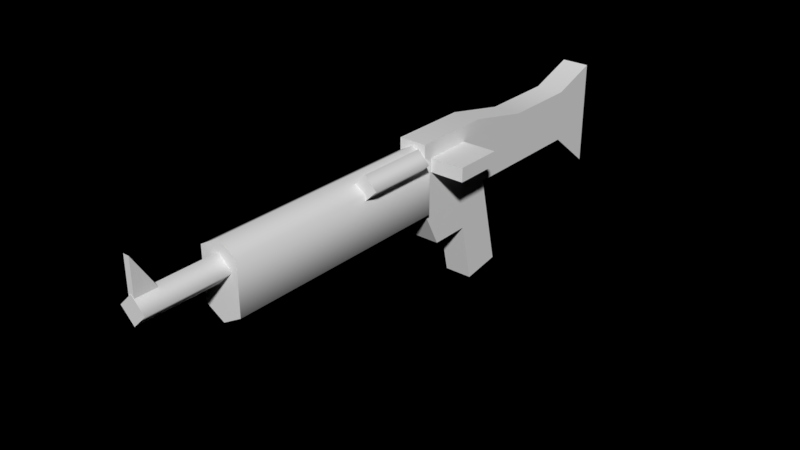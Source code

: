 # Source: Weapon_Battle_Rifle.blend  (saved by Blender 2.79.0; exported with 4.5.12 LTS)
import bpy
from mathutils import Matrix  # noqa: F401  (used for matrix-valued properties, if any)

bpy.ops.wm.read_factory_settings(use_empty=True)
scene = bpy.context.scene
scene.name = 'Scene'

# ---- collections
col_collection_1 = bpy.data.collections.new('Collection 1'); scene.collection.children.link(col_collection_1)

# ---- materials (node trees are filled in below, after node groups)
mat_material = bpy.data.materials.new('Material')
mat_material.alpha_threshold = 0.0
mat_material.use_transparent_shadow = False
mat_material.roughness = 0.5

# ---- material node trees

# ---- world
world_world = bpy.data.worlds.new('World'); scene.world = world_world
world_world.color = (0.0, 0.0, 0.0)
world_world.use_sun_shadow = False
world_world.sun_shadow_jitter_overblur = 0.0
world_world.cycles.sampling_method = 'MANUAL'

# ---- meshes
me_weapon_battle_rifle = bpy.data.meshes.new('Weapon_Battle_Rifle')
me_weapon_battle_rifle.from_pydata([(0.01615, 0.02257, -0.01937), (0.01615, -0.08382, -0.04459), (0.01615, 0.02257, -0.1719), (0.01615, -0.09091, 0.0001223), (0.01615, -0.02178, 0.01556), (0.01615, -0.02178, 0.06152), (0.01615, 0.08127, 0.01793), (0.01615, 0.02257, 0.08379), (0.01615, 0.08255, -0.1719), (-0.01615, -0.09091, 0.0001223), (-0.01615, 0.02257, -0.01937), (-0.01615, -0.08382, -0.04459), (-0.01615, 0.02257, -0.1719), (-0.01615, 0.08255, -0.0838), (0.01615, 0.08255, -0.0838), (-0.01615, 0.09884, 0.08379), (-0.01615, -0.02178, 0.01556), (-0.01615, 0.09884, -0.007396), (-0.01615, 0.02257, 0.08379), (-0.01615, -0.02178, 0.06152), (-0.01615, 0.08255, -0.1719), (0.01615, 0.09884, -0.007396), (0.01615, -0.02153, -0.2266), (-0.01615, 0.1014, -0.2266), (0.01615, 0.02257, -0.0838), (-0.01615, 0.02257, -0.0838), (0.01615, 0.08127, 0.073), (0.01615, 0.09884, 0.08379), (0.05584, 0.08127, 0.01793), (0.05584, 0.08127, 0.073), (0.01615, 0.06508, 0.01793), (0.01615, 0.06508, 0.073), (0.05584, 0.06508, 0.01793), (0.05584, 0.06508, 0.073), (-0.01615, 0.04031, 0.07175), (-0.01615, 0.03334, 0.06478), (-0.01615, 0.03334, 0.07872), (-0.01615, 0.02637, 0.07175), (-0.04957, 0.04031, 0.07175), (-0.04957, 0.03334, 0.06478), (-0.04957, 0.03334, 0.07872), (-0.04957, 0.02637, 0.07175), (0.01615, 0.1014, -0.2266), (-0.01615, -0.02153, -0.2266), (-1.31e-08, 0.009489, 0.3483), (-1.31e-08, 0.009489, 0.08379), (0.0226, 0.02257, 0.3483), (0.0226, 0.08127, 0.3483), (-1.519e-08, 0.09435, 0.3483), (-0.0226, 0.08127, 0.3483), (-0.0226, 0.02257, 0.3483), (-1.519e-08, 0.09435, 0.08379), (0.0226, 0.08127, 0.08379), (-0.0226, 0.08127, 0.08379), (0.0226, 0.02257, 0.08379), (-0.0226, 0.02257, 0.08379), (0.03603, 0.08821, 0.1019), (0.02215, 0.07433, 0.1019), (0.03603, 0.08821, 0.1821), (0.02215, 0.07433, 0.1821), (0.02215, 0.1021, 0.1019), (0.008261, 0.08821, 0.1019), (0.02215, 0.1021, 0.1821), (0.008261, 0.08821, 0.1821), (-0.01554, 0.06606, 0.442), (1.178e-08, 0.0816, 0.442), (-0.01554, 0.06606, 0.3483), (1.178e-08, 0.0816, 0.3483), (1.178e-08, 0.05052, 0.442), (0.01554, 0.06606, 0.442), (1.178e-08, 0.05052, 0.3483), (0.01554, 0.06606, 0.3483), (0.00337, 0.1178, 0.4416), (-0.00337, 0.07502, 0.4416), (0.00337, 0.07502, 0.4416), (-0.00337, 0.1178, 0.4416), (-0.00337, 0.07502, 0.4144), (0.00337, 0.07502, 0.4144)], [], [(18, 19, 5, 7), (9, 3, 4, 16), (0, 21, 27, 7), (1, 11, 10, 0), (1, 0, 4, 3), (3, 9, 11, 1), (0, 7, 5, 4), (17, 15, 27, 21), (5, 19, 16, 4), (24, 25, 12, 2), (10, 18, 15, 17), (20, 13, 14, 8), (11, 9, 16, 10), (10, 16, 19, 18), (13, 17, 21, 14), (22, 43, 23, 42), (12, 25, 13, 20), (0, 10, 25, 24), (2, 8, 14, 24), (25, 10, 17, 13), (24, 14, 21, 0), (15, 18, 7, 27), (26, 29, 28, 6), (31, 30, 32, 33), (29, 26, 31, 33), (28, 29, 33, 32), (6, 28, 32, 30), (37, 36, 40, 41), (41, 40, 38, 39), (39, 35, 37, 41), (39, 38, 34, 35), (12, 20, 23, 43), (20, 8, 42, 23), (2, 12, 43, 22), (8, 2, 22, 42), (44, 46, 47, 48, 49, 50), (50, 55, 45, 44), (48, 51, 53, 49), (47, 52, 51, 48), (49, 53, 55, 50), (44, 45, 54, 46), (61, 60, 56, 57), (63, 62, 60, 61), (59, 58, 62, 63), (56, 60, 62, 58), (57, 56, 58, 59), (64, 65, 67, 66), (70, 71, 69, 68), (68, 69, 65, 64), (66, 70, 68, 64), (71, 67, 65, 69), (73, 74, 72, 75), (76, 75, 72, 77), (74, 77, 72), (75, 76, 73), (46, 54, 52, 47), (34, 38, 40, 36), (55, 53, 51, 52, 54, 45)])
me_weapon_battle_rifle.polygons.foreach_set('use_smooth', [0, 0, 1, 0, 1, 0, 1, 1, 0, 1, 1, 1, 1, 1, 1, 1, 1, 1, 1, 1, 1, 0, 0, 0, 0, 0, 0, 1, 1, 1, 1, 1, 1, 1, 1, 1, 1, 1, 1, 1, 1, 1, 1, 1, 1, 1, 1, 1, 1, 1, 1, 0, 0, 0, 0, 1, 1, 1])
_k = set([(0, 1), (0, 10), (0, 24), (1, 3), (2, 22), (2, 24), (3, 4), (4, 5), (5, 7), (7, 27), (8, 14), (8, 42), (9, 11), (9, 16), (10, 11), (10, 25), (12, 25), (12, 43), (13, 17), (13, 20), (14, 21), (15, 17), (15, 18), (15, 27), (16, 19), (18, 19), (20, 23), (21, 27), (22, 42), (22, 43), (23, 42), (23, 43), (38, 39), (38, 40), (39, 41), (40, 41), (44, 46), (44, 50), (45, 54), (45, 55), (46, 47), (47, 48), (48, 49), (49, 50), (51, 52), (51, 53), (52, 54), (53, 55), (56, 57), (56, 60), (58, 59), (58, 62), (60, 61), (62, 63), (64, 65), (64, 68), (65, 69), (68, 69)])
me_weapon_battle_rifle.attributes.new('sharp_edge', 'BOOLEAN', 'EDGE').data.foreach_set('value', [ (min(e.vertices), max(e.vertices)) in _k for e in me_weapon_battle_rifle.edges])
_uv = me_weapon_battle_rifle.uv_layers.new(name='UVMap')
_uv.uv.foreach_set('vector', [0.9219, 0.9766, 0.9219, 0.8906, 0.9844, 0.8906, 0.9844, 0.9766, 0.9219, 0.6875, 0.9844, 0.6875, 0.9844, 0.8125, 0.9219, 0.8125, 0.1953, 0.6406, 0.1797, 0.7734, 0.01562, 0.7734, 0.01562, 0.6406, 0.9844, 0.6016, 0.9219, 0.6016, 0.9219, 0.4141, 0.9844, 0.4141, 0.2422, 0.4531, 0.1953, 0.6406, 0.1328, 0.5625, 0.1641, 0.4375, 0.9844, 0.6875, 0.9219, 0.6875, 0.9219, 0.6016, 0.9844, 0.6016, 0.1953, 0.6406, 0.01562, 0.6406, 0.05469, 0.5625, 0.1328, 0.5625, 0.8906, 0.4219, 0.8906, 0.5781, 0.8359, 0.5781, 0.8359, 0.4219, 0.9844, 0.8906, 0.9219, 0.8906, 0.9219, 0.8125, 0.9844, 0.8125, 0.9844, 0.2969, 0.9219, 0.2969, 0.9219, 0.1406, 0.9844, 0.1406, 0.6328, 0.8516, 0.8203, 0.8516, 0.8203, 0.9844, 0.6562, 0.9844, 0.8906, 0.125, 0.8906, 0.2812, 0.8359, 0.2812, 0.8359, 0.125, 0.5938, 0.6641, 0.6719, 0.6484, 0.6953, 0.7734, 0.6328, 0.8516, 0.6328, 0.8516, 0.6953, 0.7734, 0.7812, 0.7734, 0.8203, 0.8516, 0.8906, 0.2812, 0.8906, 0.4219, 0.8359, 0.4219, 0.8359, 0.2812, 0.8906, 0.9844, 0.8281, 0.9844, 0.8281, 0.7734, 0.8906, 0.7734, 0.3672, 0.8516, 0.5234, 0.8516, 0.5234, 0.9531, 0.3672, 0.9531, 0.9844, 0.4141, 0.9219, 0.4141, 0.9219, 0.2969, 0.9844, 0.2969, 0.4688, 0.6406, 0.4688, 0.7422, 0.3125, 0.7422, 0.3125, 0.6406, 0.5234, 0.8516, 0.6328, 0.8516, 0.6562, 0.9844, 0.5234, 0.9531, 0.3125, 0.6406, 0.3125, 0.7422, 0.1797, 0.7734, 0.1953, 0.6406, 0.8906, 0.6094, 0.8906, 0.7422, 0.8359, 0.7422, 0.8359, 0.6094, 0.3203, 0.625, 0.3203, 0.5547, 0.4219, 0.5547, 0.4219, 0.625, 0.3203, 0.4531, 0.4219, 0.4531, 0.4219, 0.5234, 0.3203, 0.5234, 0.3203, 0.5547, 0.25, 0.5547, 0.25, 0.5234, 0.3203, 0.5234, 0.4219, 0.5547, 0.3203, 0.5547, 0.3203, 0.5234, 0.4219, 0.5234, 0.4922, 0.5547, 0.4219, 0.5547, 0.4219, 0.5234, 0.4922, 0.5234, 0.07812, 0.4531, 0.07812, 0.4688, 0.01562, 0.4688, 0.01562, 0.4531, 0.1094, 0.5, 0.125, 0.5, 0.125, 0.5156, 0.1094, 0.5156, 0.01562, 0.5, 0.07812, 0.5, 0.07812, 0.5234, 0.01562, 0.5234, 0.01562, 0.5, 0.01562, 0.4844, 0.07812, 0.4844, 0.07812, 0.5, 0.3672, 0.8516, 0.3672, 0.9531, 0.2734, 0.9922, 0.2734, 0.7734, 0.8906, 0.125, 0.8359, 0.125, 0.8359, 0.03125, 0.8906, 0.03125, 0.9844, 0.1406, 0.9219, 0.1406, 0.9219, 0.01562, 0.9844, 0.01562, 0.4688, 0.7422, 0.4688, 0.6406, 0.5625, 0.5625, 0.5625, 0.7734, 0.04688, 0.2656, 0.08594, 0.2891, 0.08594, 0.3984, 0.04688, 0.4219, 0.007812, 0.3984, 0.007812, 0.2891, 0.3516, 0.3594, 0.8203, 0.3594, 0.8203, 0.4062, 0.3516, 0.4062, 0.3516, 0.2109, 0.8203, 0.2109, 0.8203, 0.25, 0.3516, 0.25, 0.3516, 0.1641, 0.8203, 0.1641, 0.8203, 0.2109, 0.3516, 0.2109, 0.3516, 0.25, 0.8203, 0.25, 0.8203, 0.3594, 0.3516, 0.3594, 0.3516, 0.007812, 0.8203, 0.007812, 0.8203, 0.05469, 0.3516, 0.05469, 0.2109, 0.1953, 0.2109, 0.2344, 0.1797, 0.2344, 0.1797, 0.1953, 0.007812, 0.25, 0.007812, 0.2109, 0.1484, 0.2109, 0.1484, 0.25, 0.2109, 0.1484, 0.2109, 0.1797, 0.1797, 0.1797, 0.1797, 0.1484, 0.1484, 0.1797, 0.1484, 0.2109, 0.007812, 0.2109, 0.007812, 0.1797, 0.1484, 0.1406, 0.1484, 0.1797, 0.007812, 0.1797, 0.007812, 0.1406, 0.08594, 0.9375, 0.08594, 0.8984, 0.25, 0.8984, 0.25, 0.9375, 0.25, 0.8281, 0.25, 0.8672, 0.08594, 0.8672, 0.08594, 0.8281, 0.01562, 0.9922, 0.01562, 0.9531, 0.05469, 0.9531, 0.05469, 0.9922, 0.25, 0.9375, 0.25, 0.9766, 0.08594, 0.9766, 0.08594, 0.9375, 0.25, 0.8672, 0.25, 0.9062, 0.08594, 0.9062, 0.08594, 0.8672, 0.2734, 0.2812, 0.2812, 0.2812, 0.2812, 0.3594, 0.2734, 0.3594, 0.2734, 0.4453, 0.2734, 0.3594, 0.2812, 0.3594, 0.2812, 0.4453, 0.2812, 0.2812, 0.3281, 0.2812, 0.2812, 0.3594, 0.2734, 0.3594, 0.2188, 0.2812, 0.2734, 0.2812, 0.3516, 0.05469, 0.8203, 0.05469, 0.8203, 0.1641, 0.3516, 0.1641, 0.07812, 0.4844, 0.01562, 0.4844, 0.01562, 0.4688, 0.07812, 0.4688, 0.2031, 0.2891, 0.2031, 0.3906, 0.1641, 0.4141, 0.125, 0.3906, 0.125, 0.2891, 0.1641, 0.2656])
me_weapon_battle_rifle.materials.append(mat_material)
me_weapon_battle_rifle.use_remesh_preserve_volume = False
me_weapon_battle_rifle.use_remesh_preserve_attributes = False
me_weapon_battle_rifle.use_mirror_vertex_groups = False
me_weapon_battle_rifle.use_paint_bone_selection = False
me_weapon_battle_rifle.use_paint_mask = True
me_weapon_battle_rifle.update()

# ---- objects
ob_weapon_battle_rifle = bpy.data.objects.new('Weapon_Battle_Rifle', me_weapon_battle_rifle)

# ---- transforms, parenting, visibility, modifiers, constraints
ob_weapon_battle_rifle.location = (0.0, 0.0, 0.0)
ob_weapon_battle_rifle.rotation_euler = (1.571, -0.0, 0.0)
ob_weapon_battle_rifle.lineart.crease_threshold = 0.0
_m = ob_weapon_battle_rifle.modifiers.new('EdgeSplit', 'EDGE_SPLIT')
_m.use_edge_angle = False

# ---- collection membership
col_collection_1.objects.link(ob_weapon_battle_rifle)

# ---- scene / render settings (as saved in the file)
scene.frame_start = 0; scene.frame_end = 250; scene.frame_set(0)
scene.render.engine = 'BLENDER_EEVEE_NEXT'
scene.render.resolution_percentage = 50
scene.render.fps = 30
scene.render.dither_intensity = 0.0
scene.render.bake_margin = 1
scene.cycles.use_denoising = False
scene.cycles.samples = 128
scene.cycles.sampling_pattern = 'TABULATED_SOBOL'
scene.cycles.use_adaptive_sampling = False
scene.cycles.use_light_tree = False
scene.cycles.blur_glossy = 0.0
scene.cycles.sample_clamp_indirect = 0.0
scene.view_settings.view_transform = 'Standard'
bpy.context.view_layer.update()

# ---- added for rendering (the .blend has no active camera and no usable light): camera, sun
cam_auto = bpy.data.cameras.new('AutoCamera')
cam_auto.lens = 50.0
cam_auto.sensor_width = 36.0
cam_auto.clip_end = 1000.0
ob_auto_camera = bpy.data.objects.new('AutoCamera', cam_auto)
scene.collection.objects.link(ob_auto_camera)
ob_auto_camera.location = (0.658472, -0.894094, 0.537733)
ob_auto_camera.rotation_euler = (1.09748, -7.21219e-08, 0.694738)
scene.camera = ob_auto_camera
light_auto_sun = bpy.data.lights.new('AutoSun', 'SUN')
light_auto_sun.energy = 3.0
light_auto_sun.angle = 0.0523599
ob_auto_sun = bpy.data.objects.new('AutoSun', light_auto_sun)
scene.collection.objects.link(ob_auto_sun)
ob_auto_sun.rotation_euler = (0.872665, 0.174533, 0.523599)
bpy.context.view_layer.update()
